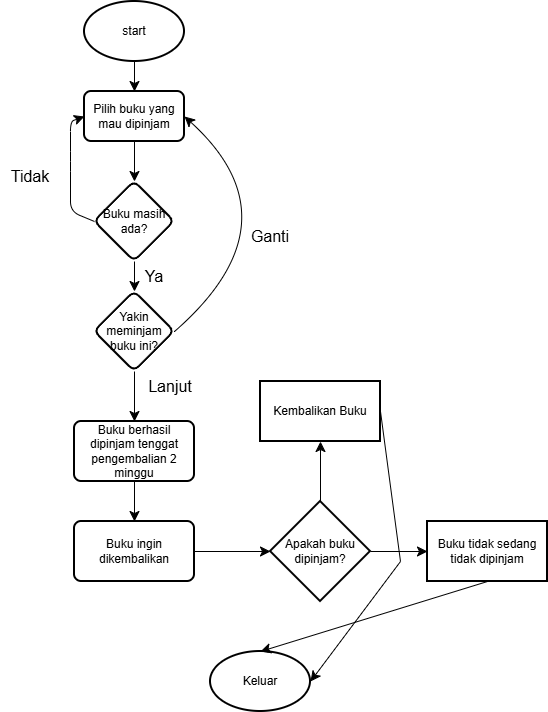

The diagram above was exported from draw.io. Its source (the exported page's mxGraphModel, read from the mxfile embedded in the PNG):
<mxGraphModel dx="1460" dy="880" grid="1" gridSize="10" guides="1" tooltips="1" connect="1" arrows="1" fold="1" page="1" pageScale="1" pageWidth="827" pageHeight="1169" math="0" shadow="0">
  <root>
    <mxCell id="WIyWlLk6GJQsqaUBKTNV-0" />
    <mxCell id="WIyWlLk6GJQsqaUBKTNV-1" parent="WIyWlLk6GJQsqaUBKTNV-0" />
    <mxCell id="rYq7_K8h9J1hzoqY4bbm-7" edge="1" parent="WIyWlLk6GJQsqaUBKTNV-1" source="rYq7_K8h9J1hzoqY4bbm-0" style="edgeStyle=none;curved=1;rounded=0;orthogonalLoop=1;jettySize=auto;html=1;exitX=0.5;exitY=1;exitDx=0;exitDy=0;exitPerimeter=0;entryX=0.5;entryY=0;entryDx=0;entryDy=0;fontSize=12;startSize=8;endSize=8;" target="rYq7_K8h9J1hzoqY4bbm-1">
      <mxGeometry relative="1" as="geometry" />
    </mxCell>
    <mxCell id="rYq7_K8h9J1hzoqY4bbm-0" parent="WIyWlLk6GJQsqaUBKTNV-1" style="strokeWidth=2;html=1;shape=mxgraph.flowchart.start_1;whiteSpace=wrap;" value="start" vertex="1">
      <mxGeometry height="60" width="100" x="364" y="50" as="geometry" />
    </mxCell>
    <mxCell id="rYq7_K8h9J1hzoqY4bbm-9" edge="1" parent="WIyWlLk6GJQsqaUBKTNV-1" source="rYq7_K8h9J1hzoqY4bbm-1" style="edgeStyle=none;curved=1;rounded=0;orthogonalLoop=1;jettySize=auto;html=1;fontSize=12;startSize=8;endSize=8;" target="rYq7_K8h9J1hzoqY4bbm-8" value="">
      <mxGeometry relative="1" as="geometry" />
    </mxCell>
    <mxCell id="rYq7_K8h9J1hzoqY4bbm-1" parent="WIyWlLk6GJQsqaUBKTNV-1" style="rounded=1;whiteSpace=wrap;html=1;absoluteArcSize=1;arcSize=14;strokeWidth=2;" value="Pilih buku yang mau dipinjam" vertex="1">
      <mxGeometry height="50" width="100" x="364" y="140" as="geometry" />
    </mxCell>
    <mxCell id="rYq7_K8h9J1hzoqY4bbm-17" edge="1" parent="WIyWlLk6GJQsqaUBKTNV-1" source="rYq7_K8h9J1hzoqY4bbm-8" style="edgeStyle=none;curved=0;rounded=1;orthogonalLoop=1;jettySize=auto;html=1;exitX=0;exitY=0.5;exitDx=0;exitDy=0;fontSize=12;startSize=8;endSize=8;entryX=0;entryY=0.5;entryDx=0;entryDy=0;" target="rYq7_K8h9J1hzoqY4bbm-1">
      <mxGeometry relative="1" as="geometry">
        <Array as="points">
          <mxPoint x="350" y="260" />
          <mxPoint x="350" y="210" />
          <mxPoint x="350" y="170" />
        </Array>
        <mxPoint x="320" y="150" as="targetPoint" />
      </mxGeometry>
    </mxCell>
    <mxCell id="rYq7_K8h9J1hzoqY4bbm-22" edge="1" parent="WIyWlLk6GJQsqaUBKTNV-1" source="rYq7_K8h9J1hzoqY4bbm-8" style="edgeStyle=none;curved=1;rounded=0;orthogonalLoop=1;jettySize=auto;html=1;fontSize=12;startSize=8;endSize=8;" target="rYq7_K8h9J1hzoqY4bbm-21" value="">
      <mxGeometry relative="1" as="geometry" />
    </mxCell>
    <mxCell id="rYq7_K8h9J1hzoqY4bbm-8" parent="WIyWlLk6GJQsqaUBKTNV-1" style="rhombus;whiteSpace=wrap;html=1;rounded=1;absoluteArcSize=1;arcSize=14;strokeWidth=2;" value="Buku masih ada?" vertex="1">
      <mxGeometry height="80" width="80" x="374" y="230" as="geometry" />
    </mxCell>
    <mxCell id="rYq7_K8h9J1hzoqY4bbm-19" parent="WIyWlLk6GJQsqaUBKTNV-1" style="text;html=1;whiteSpace=wrap;strokeColor=none;fillColor=none;align=center;verticalAlign=middle;rounded=0;fontSize=16;" value="Tidak" vertex="1">
      <mxGeometry height="30" width="60" x="280" y="210" as="geometry" />
    </mxCell>
    <mxCell id="rYq7_K8h9J1hzoqY4bbm-23" edge="1" parent="WIyWlLk6GJQsqaUBKTNV-1" source="rYq7_K8h9J1hzoqY4bbm-21" style="edgeStyle=none;curved=1;rounded=0;orthogonalLoop=1;jettySize=auto;html=1;exitX=1;exitY=0.5;exitDx=0;exitDy=0;entryX=1;entryY=0.5;entryDx=0;entryDy=0;fontSize=12;startSize=8;endSize=8;" target="rYq7_K8h9J1hzoqY4bbm-1">
      <mxGeometry relative="1" as="geometry">
        <Array as="points">
          <mxPoint x="580" y="270" />
        </Array>
      </mxGeometry>
    </mxCell>
    <mxCell id="rYq7_K8h9J1hzoqY4bbm-27" edge="1" parent="WIyWlLk6GJQsqaUBKTNV-1" source="rYq7_K8h9J1hzoqY4bbm-21" style="edgeStyle=none;curved=1;rounded=0;orthogonalLoop=1;jettySize=auto;html=1;fontSize=12;startSize=8;endSize=8;" target="rYq7_K8h9J1hzoqY4bbm-26" value="">
      <mxGeometry relative="1" as="geometry" />
    </mxCell>
    <mxCell id="rYq7_K8h9J1hzoqY4bbm-21" parent="WIyWlLk6GJQsqaUBKTNV-1" style="rhombus;whiteSpace=wrap;html=1;rounded=1;absoluteArcSize=1;arcSize=14;strokeWidth=2;" value="Yakin meminjam buku ini?" vertex="1">
      <mxGeometry height="80" width="80" x="374" y="340" as="geometry" />
    </mxCell>
    <mxCell id="rYq7_K8h9J1hzoqY4bbm-24" parent="WIyWlLk6GJQsqaUBKTNV-1" style="text;html=1;whiteSpace=wrap;strokeColor=none;fillColor=none;align=center;verticalAlign=middle;rounded=0;fontSize=16;" value="Ganti" vertex="1">
      <mxGeometry height="30" width="60" x="520" y="270" as="geometry" />
    </mxCell>
    <mxCell id="rYq7_K8h9J1hzoqY4bbm-25" parent="WIyWlLk6GJQsqaUBKTNV-1" style="text;html=1;whiteSpace=wrap;strokeColor=none;fillColor=none;align=center;verticalAlign=middle;rounded=0;fontSize=16;" value="Ya" vertex="1">
      <mxGeometry height="30" width="60" x="404" y="310" as="geometry" />
    </mxCell>
    <mxCell id="rYq7_K8h9J1hzoqY4bbm-30" edge="1" parent="WIyWlLk6GJQsqaUBKTNV-1" source="rYq7_K8h9J1hzoqY4bbm-26" style="edgeStyle=none;curved=1;rounded=0;orthogonalLoop=1;jettySize=auto;html=1;fontSize=12;startSize=8;endSize=8;" target="rYq7_K8h9J1hzoqY4bbm-29" value="">
      <mxGeometry relative="1" as="geometry" />
    </mxCell>
    <mxCell id="rYq7_K8h9J1hzoqY4bbm-26" parent="WIyWlLk6GJQsqaUBKTNV-1" style="whiteSpace=wrap;html=1;rounded=1;absoluteArcSize=1;arcSize=14;strokeWidth=2;" value="Buku berhasil dipinjam tenggat pengembalian 2 minggu" vertex="1">
      <mxGeometry height="60" width="120" x="354" y="470" as="geometry" />
    </mxCell>
    <mxCell id="rYq7_K8h9J1hzoqY4bbm-28" parent="WIyWlLk6GJQsqaUBKTNV-1" style="text;html=1;whiteSpace=wrap;strokeColor=none;fillColor=none;align=center;verticalAlign=middle;rounded=0;fontSize=16;" value="Lanjut" vertex="1">
      <mxGeometry height="30" width="60" x="420" y="420" as="geometry" />
    </mxCell>
    <mxCell id="rYq7_K8h9J1hzoqY4bbm-32" edge="1" parent="WIyWlLk6GJQsqaUBKTNV-1" source="rYq7_K8h9J1hzoqY4bbm-29" style="edgeStyle=none;curved=1;rounded=0;orthogonalLoop=1;jettySize=auto;html=1;fontSize=12;startSize=8;endSize=8;" target="rYq7_K8h9J1hzoqY4bbm-31" value="">
      <mxGeometry relative="1" as="geometry" />
    </mxCell>
    <mxCell id="rYq7_K8h9J1hzoqY4bbm-29" parent="WIyWlLk6GJQsqaUBKTNV-1" style="whiteSpace=wrap;html=1;rounded=1;absoluteArcSize=1;arcSize=14;strokeWidth=2;" value="Buku ingin dikembalikan" vertex="1">
      <mxGeometry height="60" width="120" x="354" y="570" as="geometry" />
    </mxCell>
    <mxCell id="rYq7_K8h9J1hzoqY4bbm-34" edge="1" parent="WIyWlLk6GJQsqaUBKTNV-1" source="rYq7_K8h9J1hzoqY4bbm-31" style="edgeStyle=none;curved=1;rounded=0;orthogonalLoop=1;jettySize=auto;html=1;fontSize=12;startSize=8;endSize=8;" target="rYq7_K8h9J1hzoqY4bbm-33" value="">
      <mxGeometry relative="1" as="geometry" />
    </mxCell>
    <mxCell id="rYq7_K8h9J1hzoqY4bbm-36" edge="1" parent="WIyWlLk6GJQsqaUBKTNV-1" source="rYq7_K8h9J1hzoqY4bbm-31" style="edgeStyle=none;curved=1;rounded=0;orthogonalLoop=1;jettySize=auto;html=1;fontSize=12;startSize=8;endSize=8;" target="rYq7_K8h9J1hzoqY4bbm-35" value="">
      <mxGeometry relative="1" as="geometry" />
    </mxCell>
    <mxCell id="rYq7_K8h9J1hzoqY4bbm-31" parent="WIyWlLk6GJQsqaUBKTNV-1" style="strokeWidth=2;html=1;shape=mxgraph.flowchart.decision;whiteSpace=wrap;" value="Apakah buku dipinjam?" vertex="1">
      <mxGeometry height="100" width="100" x="550" y="550" as="geometry" />
    </mxCell>
    <mxCell id="rYq7_K8h9J1hzoqY4bbm-33" parent="WIyWlLk6GJQsqaUBKTNV-1" style="whiteSpace=wrap;html=1;strokeWidth=2;" value="Kembalikan Buku" vertex="1">
      <mxGeometry height="60" width="120" x="540" y="430" as="geometry" />
    </mxCell>
    <mxCell id="rYq7_K8h9J1hzoqY4bbm-35" parent="WIyWlLk6GJQsqaUBKTNV-1" style="whiteSpace=wrap;html=1;strokeWidth=2;" value="Buku tidak sedang tidak dipinjam" vertex="1">
      <mxGeometry height="60" width="120" x="707" y="570" as="geometry" />
    </mxCell>
    <mxCell id="rYq7_K8h9J1hzoqY4bbm-37" parent="WIyWlLk6GJQsqaUBKTNV-1" style="strokeWidth=2;html=1;shape=mxgraph.flowchart.start_1;whiteSpace=wrap;" value="Keluar" vertex="1">
      <mxGeometry height="60" width="100" x="490" y="700" as="geometry" />
    </mxCell>
    <mxCell id="rYq7_K8h9J1hzoqY4bbm-38" edge="1" parent="WIyWlLk6GJQsqaUBKTNV-1" source="rYq7_K8h9J1hzoqY4bbm-33" style="edgeStyle=none;curved=0;rounded=0;orthogonalLoop=1;jettySize=auto;html=1;exitX=1;exitY=0.5;exitDx=0;exitDy=0;entryX=1;entryY=0.5;entryDx=0;entryDy=0;entryPerimeter=0;fontSize=12;startSize=8;endSize=8;" target="rYq7_K8h9J1hzoqY4bbm-37">
      <mxGeometry relative="1" as="geometry">
        <Array as="points">
          <mxPoint x="680" y="610" />
        </Array>
      </mxGeometry>
    </mxCell>
    <mxCell id="rYq7_K8h9J1hzoqY4bbm-39" edge="1" parent="WIyWlLk6GJQsqaUBKTNV-1" source="rYq7_K8h9J1hzoqY4bbm-35" style="edgeStyle=none;curved=1;rounded=0;orthogonalLoop=1;jettySize=auto;html=1;exitX=0.5;exitY=1;exitDx=0;exitDy=0;entryX=0.5;entryY=0;entryDx=0;entryDy=0;entryPerimeter=0;fontSize=12;startSize=8;endSize=8;" target="rYq7_K8h9J1hzoqY4bbm-37">
      <mxGeometry relative="1" as="geometry" />
    </mxCell>
  </root>
</mxGraphModel>